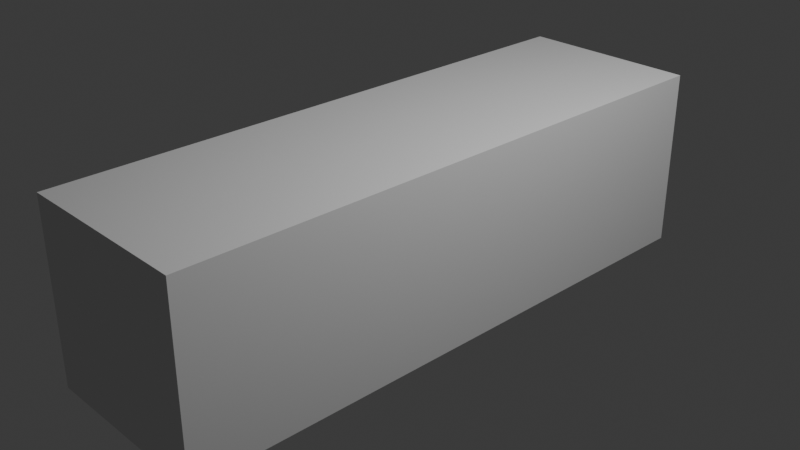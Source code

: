 # Source: helicopter_placeholder1.blend  (saved by Blender 4.0.36; exported with 4.5.12 LTS)
import bpy
from mathutils import Matrix  # noqa: F401  (used for matrix-valued properties, if any)

bpy.ops.wm.read_factory_settings(use_empty=True)
scene = bpy.context.scene
scene.name = 'Scene'

# ---- collections
col_collection = bpy.data.collections.new('Collection'); scene.collection.children.link(col_collection)
col_heli1 = bpy.data.collections.new('heli1'); col_collection.children.link(col_heli1)

# ---- world
world_world = bpy.data.worlds.new('World'); scene.world = world_world
world_world.use_nodes = True; world_world.node_tree.nodes.clear()
_N = world_world.node_tree.nodes; _L = world_world.node_tree.links
n0 = _N.new('ShaderNodeOutputWorld'); n0.name = 'World Output'; n0.location = (300, 300)
n1 = _N.new('ShaderNodeBackground'); n1.name = 'Background'; n1.location = (10, 300)
n1.inputs[0].default_value = (0.05088, 0.05088, 0.05088, 1.0)
_L.new(n1.outputs[0], n0.inputs[0])
n0.is_active_output = True
world_world.color = (0.05088, 0.05088, 0.05088)
world_world.use_sun_shadow = False
world_world.sun_shadow_jitter_overblur = 0.0

# ---- cameras
cam_camera = bpy.data.cameras.new('Camera')
cam_camera.clip_end = 100.0
cam_camera.ortho_scale = 7.314

# ---- lights
light_light = bpy.data.lights.new('Light', 'POINT')
light_light.transmission_factor = 0.0
light_light.use_soft_falloff = False
light_light.energy = 1000.0
light_light.shadow_soft_size = 0.1
light_light.shadow_maximum_resolution = 0.006
light_light.use_absolute_resolution = True

# ---- meshes
me_cube_001 = bpy.data.meshes.new('Cube.001')
me_cube_001.from_pydata([(-1.0, -3.289, -1.0), (-1.0, -3.289, 1.0), (-1.0, 3.289, -1.0), (-1.0, 3.289, 1.0), (1.0, -3.289, -1.0), (1.0, -3.289, 1.0), (1.0, 3.289, -1.0), (1.0, 3.289, 1.0)], [], [(0, 1, 3, 2), (2, 3, 7, 6), (6, 7, 5, 4), (4, 5, 1, 0), (2, 6, 4, 0), (7, 3, 1, 5)])
_uv = me_cube_001.uv_layers.new(name='UVMap')
_uv.uv.foreach_set('vector', [0.375, 0.0, 0.625, 0.0, 0.625, 0.25, 0.375, 0.25, 0.375, 0.25, 0.625, 0.25, 0.625, 0.5, 0.375, 0.5, 0.375, 0.5, 0.625, 0.5, 0.625, 0.75, 0.375, 0.75, 0.375, 0.75, 0.625, 0.75, 0.625, 1.0, 0.375, 1.0, 0.125, 0.5, 0.375, 0.5, 0.375, 0.75, 0.125, 0.75, 0.625, 0.5, 0.875, 0.5, 0.875, 0.75, 0.625, 0.75])
me_cube_001.update()
me_cube_002 = bpy.data.meshes.new('Cube.002')
me_cube_002.from_pydata([(-0.559, -1.173, -1.0), (-0.559, -1.173, 0.3633), (-0.559, 1.173, -1.0), (-0.559, 1.173, 0.3633), (0.559, -1.173, -1.0), (0.559, -1.173, 0.3633), (0.559, 1.173, -1.0), (0.559, 1.173, 0.3633)], [], [(0, 1, 3, 2), (2, 3, 7, 6), (6, 7, 5, 4), (4, 5, 1, 0), (2, 6, 4, 0), (7, 3, 1, 5)])
_uv = me_cube_002.uv_layers.new(name='UVMap')
_uv.uv.foreach_set('vector', [0.375, 0.0, 0.625, 0.0, 0.625, 0.25, 0.375, 0.25, 0.375, 0.25, 0.625, 0.25, 0.625, 0.5, 0.375, 0.5, 0.375, 0.5, 0.625, 0.5, 0.625, 0.75, 0.375, 0.75, 0.375, 0.75, 0.625, 0.75, 0.625, 1.0, 0.375, 1.0, 0.125, 0.5, 0.375, 0.5, 0.375, 0.75, 0.125, 0.75, 0.625, 0.5, 0.875, 0.5, 0.875, 0.75, 0.625, 0.75])
me_cube_002.update()
me_cube_003 = bpy.data.meshes.new('Cube.003')
me_cube_003.from_pydata([(-1.0, -1.0, -1.0), (-1.0, -1.0, 1.0), (-0.4514, 1.026, 0.03051), (-0.4514, 1.026, 0.9334), (1.0, -1.0, -1.0), (1.0, -1.0, 1.0), (0.4514, 1.026, 0.03051), (0.4514, 1.026, 0.9334)], [], [(0, 1, 3, 2), (2, 3, 7, 6), (6, 7, 5, 4), (4, 5, 1, 0), (2, 6, 4, 0), (7, 3, 1, 5)])
_uv = me_cube_003.uv_layers.new(name='UVMap')
_uv.uv.foreach_set('vector', [0.375, 0.0, 0.625, 0.0, 0.625, 0.25, 0.375, 0.25, 0.375, 0.25, 0.625, 0.25, 0.625, 0.5, 0.375, 0.5, 0.375, 0.5, 0.625, 0.5, 0.625, 0.75, 0.375, 0.75, 0.375, 0.75, 0.625, 0.75, 0.625, 1.0, 0.375, 1.0, 0.125, 0.5, 0.375, 0.5, 0.375, 0.75, 0.125, 0.75, 0.625, 0.5, 0.875, 0.5, 0.875, 0.75, 0.625, 0.75])
me_cube_003.update()
me_cylinder = bpy.data.meshes.new('Cylinder')
me_cylinder.from_pydata([(0.0, 1.0, -1.0), (0.0, 1.0, 1.0), (0.1951, 0.9808, -1.0), (0.1951, 0.9808, 1.0), (0.3827, 0.9239, -1.0), (0.3827, 0.9239, 1.0), (0.5556, 0.8315, -1.0), (0.5556, 0.8315, 1.0), (0.7071, 0.7071, -1.0), (0.7071, 0.7071, 1.0), (0.8315, 0.5556, -1.0), (0.8315, 0.5556, 1.0), (0.9239, 0.3827, -1.0), (0.9239, 0.3827, 1.0), (0.9808, 0.1951, -1.0), (0.9808, 0.1951, 1.0), (1.0, 0.0, -1.0), (1.0, 0.0, 1.0), (0.9808, -0.1951, -1.0), (0.9808, -0.1951, 1.0), (0.9239, -0.3827, -1.0), (0.9239, -0.3827, 1.0), (0.8315, -0.5556, -1.0), (0.8315, -0.5556, 1.0), (0.7071, -0.7071, -1.0), (0.7071, -0.7071, 1.0), (0.5556, -0.8315, -1.0), (0.5556, -0.8315, 1.0), (0.3827, -0.9239, -1.0), (0.3827, -0.9239, 1.0), (0.1951, -0.9808, -1.0), (0.1951, -0.9808, 1.0), (0.0, -1.0, -1.0), (0.0, -1.0, 1.0), (-0.1951, -0.9808, -1.0), (-0.1951, -0.9808, 1.0), (-0.3827, -0.9239, -1.0), (-0.3827, -0.9239, 1.0), (-0.5556, -0.8315, -1.0), (-0.5556, -0.8315, 1.0), (-0.7071, -0.7071, -1.0), (-0.7071, -0.7071, 1.0), (-0.8315, -0.5556, -1.0), (-0.8315, -0.5556, 1.0), (-0.9239, -0.3827, -1.0), (-0.9239, -0.3827, 1.0), (-0.9808, -0.1951, -1.0), (-0.9808, -0.1951, 1.0), (-1.0, 0.0, -1.0), (-1.0, 0.0, 1.0), (-0.9808, 0.1951, -1.0), (-0.9808, 0.1951, 1.0), (-0.9239, 0.3827, -1.0), (-0.9239, 0.3827, 1.0), (-0.8315, 0.5556, -1.0), (-0.8315, 0.5556, 1.0), (-0.7071, 0.7071, -1.0), (-0.7071, 0.7071, 1.0), (-0.5556, 0.8315, -1.0), (-0.5556, 0.8315, 1.0), (-0.3827, 0.9239, -1.0), (-0.3827, 0.9239, 1.0), (-0.1951, 0.9808, -1.0), (-0.1951, 0.9808, 1.0)], [], [(0, 1, 3, 2), (2, 3, 5, 4), (4, 5, 7, 6), (6, 7, 9, 8), (8, 9, 11, 10), (10, 11, 13, 12), (12, 13, 15, 14), (14, 15, 17, 16), (16, 17, 19, 18), (18, 19, 21, 20), (20, 21, 23, 22), (22, 23, 25, 24), (24, 25, 27, 26), (26, 27, 29, 28), (28, 29, 31, 30), (30, 31, 33, 32), (32, 33, 35, 34), (34, 35, 37, 36), (36, 37, 39, 38), (38, 39, 41, 40), (40, 41, 43, 42), (42, 43, 45, 44), (44, 45, 47, 46), (46, 47, 49, 48), (48, 49, 51, 50), (50, 51, 53, 52), (52, 53, 55, 54), (54, 55, 57, 56), (56, 57, 59, 58), (58, 59, 61, 60), (3, 1, 63, 61, 59, 57, 55, 53, 51, 49, 47, 45, 43, 41, 39, 37, 35, 33, 31, 29, 27, 25, 23, 21, 19, 17, 15, 13, 11, 9, 7, 5), (60, 61, 63, 62), (62, 63, 1, 0), (0, 2, 4, 6, 8, 10, 12, 14, 16, 18, 20, 22, 24, 26, 28, 30, 32, 34, 36, 38, 40, 42, 44, 46, 48, 50, 52, 54, 56, 58, 60, 62)])
_uv = me_cylinder.uv_layers.new(name='UVMap')
_uv.uv.foreach_set('vector', [1.0, 0.5, 1.0, 1.0, 0.9688, 1.0, 0.9688, 0.5, 0.9688, 0.5, 0.9688, 1.0, 0.9375, 1.0, 0.9375, 0.5, 0.9375, 0.5, 0.9375, 1.0, 0.9062, 1.0, 0.9062, 0.5, 0.9062, 0.5, 0.9062, 1.0, 0.875, 1.0, 0.875, 0.5, 0.875, 0.5, 0.875, 1.0, 0.8438, 1.0, 0.8438, 0.5, 0.8438, 0.5, 0.8438, 1.0, 0.8125, 1.0, 0.8125, 0.5, 0.8125, 0.5, 0.8125, 1.0, 0.7812, 1.0, 0.7812, 0.5, 0.7812, 0.5, 0.7812, 1.0, 0.75, 1.0, 0.75, 0.5, 0.75, 0.5, 0.75, 1.0, 0.7188, 1.0, 0.7188, 0.5, 0.7188, 0.5, 0.7188, 1.0, 0.6875, 1.0, 0.6875, 0.5, 0.6875, 0.5, 0.6875, 1.0, 0.6562, 1.0, 0.6562, 0.5, 0.6562, 0.5, 0.6562, 1.0, 0.625, 1.0, 0.625, 0.5, 0.625, 0.5, 0.625, 1.0, 0.5938, 1.0, 0.5938, 0.5, 0.5938, 0.5, 0.5938, 1.0, 0.5625, 1.0, 0.5625, 0.5, 0.5625, 0.5, 0.5625, 1.0, 0.5312, 1.0, 0.5312, 0.5, 0.5312, 0.5, 0.5312, 1.0, 0.5, 1.0, 0.5, 0.5, 0.5, 0.5, 0.5, 1.0, 0.4688, 1.0, 0.4688, 0.5, 0.4688, 0.5, 0.4688, 1.0, 0.4375, 1.0, 0.4375, 0.5, 0.4375, 0.5, 0.4375, 1.0, 0.4062, 1.0, 0.4062, 0.5, 0.4062, 0.5, 0.4062, 1.0, 0.375, 1.0, 0.375, 0.5, 0.375, 0.5, 0.375, 1.0, 0.3438, 1.0, 0.3438, 0.5, 0.3438, 0.5, 0.3438, 1.0, 0.3125, 1.0, 0.3125, 0.5, 0.3125, 0.5, 0.3125, 1.0, 0.2812, 1.0, 0.2812, 0.5, 0.2812, 0.5, 0.2812, 1.0, 0.25, 1.0, 0.25, 0.5, 0.25, 0.5, 0.25, 1.0, 0.2188, 1.0, 0.2188, 0.5, 0.2188, 0.5, 0.2188, 1.0, 0.1875, 1.0, 0.1875, 0.5, 0.1875, 0.5, 0.1875, 1.0, 0.1562, 1.0, 0.1562, 0.5, 0.1562, 0.5, 0.1562, 1.0, 0.125, 1.0, 0.125, 0.5, 0.125, 0.5, 0.125, 1.0, 0.09375, 1.0, 0.09375, 0.5, 0.09375, 0.5, 0.09375, 1.0, 0.0625, 1.0, 0.0625, 0.5, 0.2968, 0.4854, 0.25, 0.49, 0.2032, 0.4854, 0.1582, 0.4717, 0.1167, 0.4496, 0.08029, 0.4197, 0.05045, 0.3833, 0.02827, 0.3418, 0.01461, 0.2968, 0.01, 0.25, 0.01461, 0.2032, 0.02827, 0.1582, 0.05045, 0.1167, 0.08029, 0.08029, 0.1167, 0.05045, 0.1582, 0.02827, 0.2032, 0.01461, 0.25, 0.01, 0.2968, 0.01461, 0.3418, 0.02827, 0.3833, 0.05045, 0.4197, 0.08029, 0.4496, 0.1167, 0.4717, 0.1582, 0.4854, 0.2032, 0.49, 0.25, 0.4854, 0.2968, 0.4717, 0.3418, 0.4496, 0.3833, 0.4197, 0.4197, 0.3833, 0.4496, 0.3418, 0.4717, 0.0625, 0.5, 0.0625, 1.0, 0.03125, 1.0, 0.03125, 0.5, 0.03125, 0.5, 0.03125, 1.0, 0.0, 1.0, 0.0, 0.5, 0.75, 0.49, 0.7968, 0.4854, 0.8418, 0.4717, 0.8833, 0.4496, 0.9197, 0.4197, 0.9496, 0.3833, 0.9717, 0.3418, 0.9854, 0.2968, 0.99, 0.25, 0.9854, 0.2032, 0.9717, 0.1582, 0.9496, 0.1167, 0.9197, 0.08029, 0.8833, 0.05045, 0.8418, 0.02827, 0.7968, 0.01461, 0.75, 0.01, 0.7032, 0.01461, 0.6582, 0.02827, 0.6167, 0.05045, 0.5803, 0.08029, 0.5504, 0.1167, 0.5283, 0.1582, 0.5146, 0.2032, 0.51, 0.25, 0.5146, 0.2968, 0.5283, 0.3418, 0.5504, 0.3833, 0.5803, 0.4197, 0.6167, 0.4496, 0.6582, 0.4717, 0.7032, 0.4854])
me_cylinder.update()

# ---- objects
ob_light = bpy.data.objects.new('Light', light_light)
ob_camera = bpy.data.objects.new('Camera', cam_camera)
ob_cube = bpy.data.objects.new('Cube', me_cube_001)
ob_empty = bpy.data.objects.new('Empty', None)
ob_cube_001 = bpy.data.objects.new('Cube.001', me_cube_002)
ob_cube_002 = bpy.data.objects.new('Cube.002', me_cube_003)
ob_cylinder = bpy.data.objects.new('Cylinder', me_cylinder)

# ---- transforms, parenting, visibility, modifiers, constraints
ob_light.location = (4.076, 1.005, 5.904)
ob_light.rotation_euler = (0.6503, 0.05522, 1.866)
ob_light.lock_rotations_4d = False
ob_light.empty_display_type = 'ARROWS'
ob_light.color = (0.0, 0.0, 0.0, 0.0)
ob_light.lineart.crease_threshold = 0.0
ob_camera.location = (7.359, -6.926, 4.958)
ob_camera.rotation_euler = (1.109, 0.0, 0.8149)
ob_camera.lock_rotations_4d = False
ob_camera.empty_display_type = 'ARROWS'
ob_camera.color = (0.0, 0.0, 0.0, 0.0)
ob_camera.display_type = 'WIRE'
ob_camera.lineart.crease_threshold = 0.0
ob_cube.location = (0.0, 0.0, 0.0)
ob_empty.location = (1.104e-16, -2.195, 0.8884)
ob_empty.rotation_euler = (1.571, -0.0, 1.571)
ob_empty.scale = (2.238, 2.238, 2.238)
ob_empty.empty_display_type = 'IMAGE'
ob_empty.empty_display_size = 5.0
ob_cube_001.location = (0.0, -2.074, 0.0)
ob_cube_002.location = (3.779e-17, 0.788, 0.1702)
ob_cube_002.rotation_euler = (0.09218, -0.0, 0.0)
ob_cube_002.scale = (0.1609, 1.997, 0.1609)
ob_cylinder.location = (0.09123, 2.751, 0.4447)
ob_cylinder.rotation_euler = (1.571, -0.0, 1.571)
ob_cylinder.scale = (0.05172, 0.05172, 0.05172)

# ---- collection membership
col_collection.objects.link(ob_light)
col_collection.objects.link(ob_camera)
col_collection.objects.link(ob_cube)
col_collection.objects.link(ob_empty)
col_heli1.objects.link(ob_cube_001)
col_heli1.objects.link(ob_cube_002)
col_heli1.objects.link(ob_cylinder)

# ---- scene / render settings (as saved in the file)
scene.camera = ob_camera
scene.frame_start = 1; scene.frame_end = 250; scene.frame_set(1)
scene.render.engine = 'BLENDER_EEVEE_NEXT'
scene.cycles.sampling_pattern = 'TABULATED_SOBOL'
bpy.context.view_layer.update()
